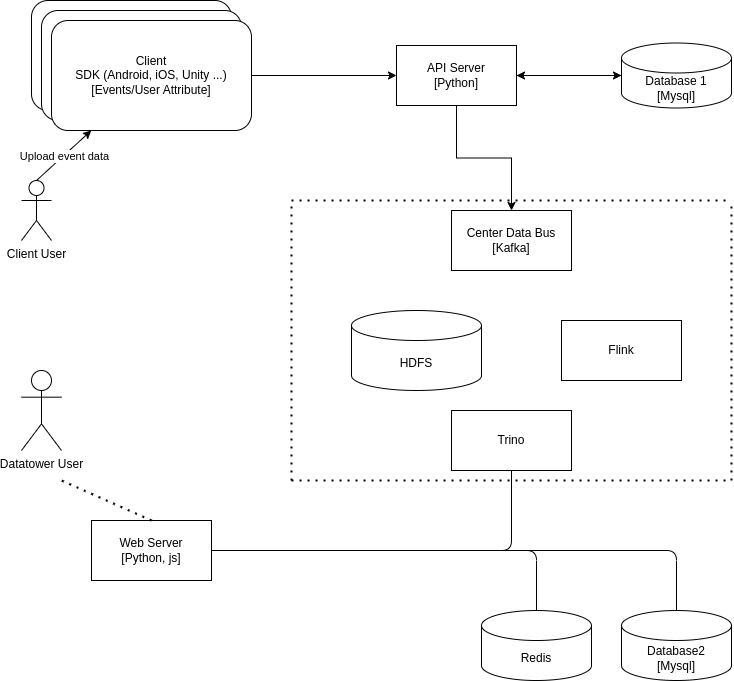

The diagram above was exported from draw.io. Its source (the exported page's mxGraphModel, read from the mxfile embedded in the PNG):
<mxGraphModel dx="1434" dy="734" grid="1" gridSize="10" guides="1" tooltips="1" connect="1" arrows="1" fold="1" page="1" pageScale="1" pageWidth="850" pageHeight="1100" math="0" shadow="0">
  <root>
    <mxCell id="0" />
    <mxCell id="1" parent="0" />
    <mxCell id="tPaquVAYJQOOVX1xc0CB-6" style="edgeStyle=orthogonalEdgeStyle;rounded=0;orthogonalLoop=1;jettySize=auto;html=1;exitX=1;exitY=0.5;exitDx=0;exitDy=0;" edge="1" parent="1" source="2gsQubWCZlARSW4UUcYV-1" target="2gsQubWCZlARSW4UUcYV-5">
      <mxGeometry relative="1" as="geometry" />
    </mxCell>
    <mxCell id="tPaquVAYJQOOVX1xc0CB-8" style="edgeStyle=orthogonalEdgeStyle;rounded=0;orthogonalLoop=1;jettySize=auto;html=1;exitX=0.5;exitY=1;exitDx=0;exitDy=0;" edge="1" parent="1" source="2gsQubWCZlARSW4UUcYV-1" target="tPaquVAYJQOOVX1xc0CB-9">
      <mxGeometry relative="1" as="geometry">
        <mxPoint x="485" y="290" as="targetPoint" />
      </mxGeometry>
    </mxCell>
    <mxCell id="2gsQubWCZlARSW4UUcYV-1" value="API Server&lt;br&gt;[Python]" style="rounded=0;whiteSpace=wrap;html=1;" parent="1" vertex="1">
      <mxGeometry x="425" y="125" width="120" height="60" as="geometry" />
    </mxCell>
    <mxCell id="tPaquVAYJQOOVX1xc0CB-7" style="edgeStyle=orthogonalEdgeStyle;rounded=0;orthogonalLoop=1;jettySize=auto;html=1;exitX=0;exitY=0.5;exitDx=0;exitDy=0;exitPerimeter=0;" edge="1" parent="1" source="2gsQubWCZlARSW4UUcYV-5" target="2gsQubWCZlARSW4UUcYV-1">
      <mxGeometry relative="1" as="geometry" />
    </mxCell>
    <mxCell id="2gsQubWCZlARSW4UUcYV-5" value="Database 1&lt;br&gt;[Mysql]" style="shape=cylinder3;whiteSpace=wrap;html=1;boundedLbl=1;backgroundOutline=1;size=15;" parent="1" vertex="1">
      <mxGeometry x="650" y="122.5" width="110" height="65" as="geometry" />
    </mxCell>
    <mxCell id="tPaquVAYJQOOVX1xc0CB-2" value="" style="rounded=1;whiteSpace=wrap;html=1;" vertex="1" parent="1">
      <mxGeometry x="60" y="80" width="200" height="110" as="geometry" />
    </mxCell>
    <mxCell id="tPaquVAYJQOOVX1xc0CB-3" value="" style="rounded=1;whiteSpace=wrap;html=1;" vertex="1" parent="1">
      <mxGeometry x="70" y="90" width="200" height="110" as="geometry" />
    </mxCell>
    <mxCell id="tPaquVAYJQOOVX1xc0CB-5" style="edgeStyle=orthogonalEdgeStyle;rounded=0;orthogonalLoop=1;jettySize=auto;html=1;entryX=0;entryY=0.5;entryDx=0;entryDy=0;" edge="1" parent="1" source="tPaquVAYJQOOVX1xc0CB-4" target="2gsQubWCZlARSW4UUcYV-1">
      <mxGeometry relative="1" as="geometry" />
    </mxCell>
    <mxCell id="tPaquVAYJQOOVX1xc0CB-4" value="Client&lt;br&gt;SDK (Android, iOS, Unity ...)&lt;br&gt;[Events/User Attribute]" style="rounded=1;whiteSpace=wrap;html=1;" vertex="1" parent="1">
      <mxGeometry x="80" y="100" width="200" height="110" as="geometry" />
    </mxCell>
    <mxCell id="tPaquVAYJQOOVX1xc0CB-9" value="Center Data Bus&lt;br&gt;[Kafka]" style="rounded=0;whiteSpace=wrap;html=1;" vertex="1" parent="1">
      <mxGeometry x="480" y="290" width="120" height="60" as="geometry" />
    </mxCell>
    <mxCell id="tPaquVAYJQOOVX1xc0CB-10" value="" style="endArrow=none;dashed=1;html=1;dashPattern=1 3;strokeWidth=2;rounded=0;" edge="1" parent="1">
      <mxGeometry width="50" height="50" relative="1" as="geometry">
        <mxPoint x="320" y="280" as="sourcePoint" />
        <mxPoint x="760" y="280" as="targetPoint" />
      </mxGeometry>
    </mxCell>
    <mxCell id="tPaquVAYJQOOVX1xc0CB-11" value="" style="endArrow=none;dashed=1;html=1;dashPattern=1 3;strokeWidth=2;rounded=0;" edge="1" parent="1">
      <mxGeometry width="50" height="50" relative="1" as="geometry">
        <mxPoint x="760" y="560" as="sourcePoint" />
        <mxPoint x="760" y="280" as="targetPoint" />
      </mxGeometry>
    </mxCell>
    <mxCell id="tPaquVAYJQOOVX1xc0CB-12" value="" style="endArrow=none;dashed=1;html=1;dashPattern=1 3;strokeWidth=2;rounded=0;" edge="1" parent="1">
      <mxGeometry width="50" height="50" relative="1" as="geometry">
        <mxPoint x="320" y="560" as="sourcePoint" />
        <mxPoint x="760" y="560" as="targetPoint" />
      </mxGeometry>
    </mxCell>
    <mxCell id="tPaquVAYJQOOVX1xc0CB-14" value="" style="endArrow=none;dashed=1;html=1;dashPattern=1 3;strokeWidth=2;rounded=0;" edge="1" parent="1">
      <mxGeometry width="50" height="50" relative="1" as="geometry">
        <mxPoint x="320" y="560" as="sourcePoint" />
        <mxPoint x="320" y="280" as="targetPoint" />
      </mxGeometry>
    </mxCell>
    <mxCell id="tPaquVAYJQOOVX1xc0CB-15" value="Flink" style="rounded=0;whiteSpace=wrap;html=1;" vertex="1" parent="1">
      <mxGeometry x="590" y="400" width="120" height="60" as="geometry" />
    </mxCell>
    <mxCell id="tPaquVAYJQOOVX1xc0CB-16" value="HDFS" style="shape=cylinder3;whiteSpace=wrap;html=1;boundedLbl=1;backgroundOutline=1;size=15;" vertex="1" parent="1">
      <mxGeometry x="380" y="390" width="130" height="80" as="geometry" />
    </mxCell>
    <mxCell id="tPaquVAYJQOOVX1xc0CB-22" style="edgeStyle=orthogonalEdgeStyle;rounded=1;orthogonalLoop=1;jettySize=auto;html=1;exitX=1;exitY=0.5;exitDx=0;exitDy=0;endArrow=none;endFill=0;" edge="1" parent="1" source="tPaquVAYJQOOVX1xc0CB-17" target="tPaquVAYJQOOVX1xc0CB-20">
      <mxGeometry relative="1" as="geometry">
        <mxPoint x="250" y="670" as="sourcePoint" />
        <mxPoint x="700" y="700" as="targetPoint" />
      </mxGeometry>
    </mxCell>
    <mxCell id="tPaquVAYJQOOVX1xc0CB-23" style="edgeStyle=orthogonalEdgeStyle;rounded=1;orthogonalLoop=1;jettySize=auto;html=1;exitX=1;exitY=0.5;exitDx=0;exitDy=0;endArrow=none;endFill=0;" edge="1" parent="1" source="tPaquVAYJQOOVX1xc0CB-17" target="tPaquVAYJQOOVX1xc0CB-18">
      <mxGeometry relative="1" as="geometry" />
    </mxCell>
    <mxCell id="tPaquVAYJQOOVX1xc0CB-17" value="Web Server&lt;br&gt;[Python, js]" style="rounded=0;whiteSpace=wrap;html=1;" vertex="1" parent="1">
      <mxGeometry x="120" y="600" width="120" height="60" as="geometry" />
    </mxCell>
    <mxCell id="tPaquVAYJQOOVX1xc0CB-18" value="Trino" style="rounded=0;whiteSpace=wrap;html=1;" vertex="1" parent="1">
      <mxGeometry x="480" y="490" width="120" height="60" as="geometry" />
    </mxCell>
    <mxCell id="tPaquVAYJQOOVX1xc0CB-20" value="Database2&lt;br&gt;[Mysql]" style="shape=cylinder3;whiteSpace=wrap;html=1;boundedLbl=1;backgroundOutline=1;size=15;" vertex="1" parent="1">
      <mxGeometry x="650" y="690" width="110" height="70" as="geometry" />
    </mxCell>
    <mxCell id="tPaquVAYJQOOVX1xc0CB-25" value="Redis" style="shape=cylinder3;whiteSpace=wrap;html=1;boundedLbl=1;backgroundOutline=1;size=15;" vertex="1" parent="1">
      <mxGeometry x="510" y="690" width="110" height="70" as="geometry" />
    </mxCell>
    <mxCell id="tPaquVAYJQOOVX1xc0CB-26" style="edgeStyle=orthogonalEdgeStyle;rounded=1;orthogonalLoop=1;jettySize=auto;html=1;exitX=1;exitY=0.5;exitDx=0;exitDy=0;entryX=0.5;entryY=0;entryDx=0;entryDy=0;entryPerimeter=0;endArrow=none;endFill=0;" edge="1" parent="1" source="tPaquVAYJQOOVX1xc0CB-17" target="tPaquVAYJQOOVX1xc0CB-25">
      <mxGeometry relative="1" as="geometry" />
    </mxCell>
    <mxCell id="tPaquVAYJQOOVX1xc0CB-27" value="Client User" style="shape=umlActor;verticalLabelPosition=bottom;verticalAlign=top;html=1;outlineConnect=0;" vertex="1" parent="1">
      <mxGeometry x="50" y="260" width="30" height="60" as="geometry" />
    </mxCell>
    <mxCell id="tPaquVAYJQOOVX1xc0CB-28" value="" style="endArrow=classic;html=1;rounded=0;exitX=0.5;exitY=0;exitDx=0;exitDy=0;exitPerimeter=0;" edge="1" parent="1" source="tPaquVAYJQOOVX1xc0CB-27" target="tPaquVAYJQOOVX1xc0CB-4">
      <mxGeometry relative="1" as="geometry">
        <mxPoint x="370" y="470" as="sourcePoint" />
        <mxPoint x="470" y="470" as="targetPoint" />
      </mxGeometry>
    </mxCell>
    <mxCell id="tPaquVAYJQOOVX1xc0CB-29" value="Upload event data" style="edgeLabel;resizable=0;html=1;align=center;verticalAlign=middle;" connectable="0" vertex="1" parent="tPaquVAYJQOOVX1xc0CB-28">
      <mxGeometry relative="1" as="geometry" />
    </mxCell>
    <mxCell id="tPaquVAYJQOOVX1xc0CB-32" value="Datatower User" style="shape=umlActor;verticalLabelPosition=bottom;verticalAlign=top;html=1;outlineConnect=0;" vertex="1" parent="1">
      <mxGeometry x="50" y="450" width="40" height="80" as="geometry" />
    </mxCell>
    <mxCell id="tPaquVAYJQOOVX1xc0CB-38" value="" style="endArrow=none;dashed=1;html=1;dashPattern=1 3;strokeWidth=2;rounded=0;exitX=0.5;exitY=0;exitDx=0;exitDy=0;" edge="1" parent="1" source="tPaquVAYJQOOVX1xc0CB-17">
      <mxGeometry width="50" height="50" relative="1" as="geometry">
        <mxPoint x="440" y="600" as="sourcePoint" />
        <mxPoint x="90" y="560" as="targetPoint" />
      </mxGeometry>
    </mxCell>
  </root>
</mxGraphModel>